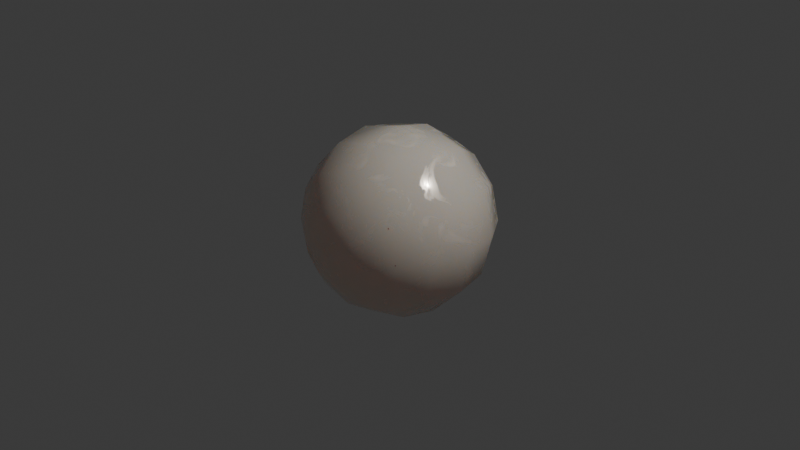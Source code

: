 # Source: eyeguy.blend  (saved by Blender 4.0.36; exported with 4.5.12 LTS)
import bpy
from mathutils import Matrix  # noqa: F401  (used for matrix-valued properties, if any)

bpy.ops.wm.read_factory_settings(use_empty=True)
scene = bpy.context.scene
scene.name = 'Scene'

# ---- collections
col_collection = bpy.data.collections.new('Collection'); scene.collection.children.link(col_collection)

# ---- images (referenced by path relative to the original .blend; pixels are not part of the script)
import os
ASSET_DIR = os.environ.get("B2B_ASSET_DIR", "")  # directory of the original .blend (textures are referenced by path, not embedded)
HERE = os.path.dirname(os.path.abspath(__file__))  # packed textures are extracted next to this script under _unpacked/

def load_image(name, relpath, width, height, colorspace="sRGB"):
    """Load a texture the original file referenced (path relative to the .blend, or extracted next to this script)."""
    p = next((c for c in (os.path.join(HERE, relpath), os.path.join(ASSET_DIR, relpath)) if relpath and os.path.exists(c)), "")
    if p:
        img = bpy.data.images.load(p, check_existing=True)
        img.name = name
    else:  # same state as the original file: an image datablock whose file is absent (Cycles renders it pink)
        img = bpy.data.images.new(name, width, height)
        img.source = "FILE"
        img.filepath = "//" + (relpath or name)
    img.colorspace_settings.name = colorspace
    return img
img_eyeball = load_image('eyeball', '_unpacked/eyeball.2ea4a6cf.png', 1024, 1024, 'sRGB')

# ---- materials (node trees are filled in below, after node groups)
mat_eyeballer = bpy.data.materials.new('eyeballer')
mat_eyeballer.use_transparent_shadow = False

# ---- material node trees
mat_eyeballer.use_nodes = True; mat_eyeballer.node_tree.nodes.clear()
_N = mat_eyeballer.node_tree.nodes; _L = mat_eyeballer.node_tree.links
n0 = _N.new('ShaderNodeOutputMaterial'); n0.name = 'Material Output'; n0.location = (282, 276)
n1 = _N.new('ShaderNodeRGB'); n1.name = 'RGB'; n1.location = (-249, -99)
n1.outputs[0].default_value = (1.0, 0.0, 0.02419, 1.0)
n2 = _N.new('ShaderNodeTexImage'); n2.name = 'Image Texture'; n2.location = (-373, 329)
n2.image = img_eyeball
n3 = _N.new('ShaderNodeTexNoise'); n3.name = 'Noise Texture'; n3.location = (-358, 70)
n3.normalize = False
n3.inputs[2].default_value = 6.7
n3.inputs[3].default_value = 1.7
n3.inputs[4].default_value = 0.6083
n3.inputs[5].default_value = 2.6
n3.inputs[8].default_value = -0.9
n4 = _N.new('ShaderNodeBsdfPrincipled'); n4.name = 'Principled BSDF'; n4.location = (-32, 289)
n4.inputs[1].default_value = 0.1773
n4.inputs[3].default_value = 1.55
n4.inputs[4].default_value = 0.7682
n4.inputs[8].default_value = 0.1955
n4.inputs[10].default_value = 4.95
n4.inputs[12].default_value = 0.9182
_L.new(n4.outputs[0], n0.inputs[0])
_L.new(n2.outputs[0], n4.inputs[0])
_L.new(n1.outputs[0], n4.inputs[9])
_L.new(n3.outputs[1], n4.inputs[2])
n0.is_active_output = True

# ---- world
world_world = bpy.data.worlds.new('World'); scene.world = world_world
world_world.use_nodes = True; world_world.node_tree.nodes.clear()
_N = world_world.node_tree.nodes; _L = world_world.node_tree.links
n0 = _N.new('ShaderNodeOutputWorld'); n0.name = 'World Output'; n0.location = (300, 300)
n1 = _N.new('ShaderNodeBackground'); n1.name = 'Background'; n1.location = (10, 300)
n1.inputs[0].default_value = (0.05088, 0.05088, 0.05088, 1.0)
_L.new(n1.outputs[0], n0.inputs[0])
n0.is_active_output = True
world_world.color = (0.05088, 0.05088, 0.05088)
world_world.use_sun_shadow = False
world_world.sun_shadow_jitter_overblur = 0.0

# ---- cameras
cam_camera = bpy.data.cameras.new('Camera')
cam_camera.clip_end = 100.0
cam_camera.ortho_scale = 7.314

# ---- lights
light_light = bpy.data.lights.new('Light', 'POINT')
light_light.transmission_factor = 0.0
light_light.use_soft_falloff = False
light_light.energy = 1000.0
light_light.shadow_soft_size = 0.1
light_light.shadow_maximum_resolution = 0.006
light_light.use_absolute_resolution = True

# ---- meshes
me_sphere = bpy.data.meshes.new('Sphere')
me_sphere.from_pydata([(0.0, 0.7071, 0.7071), (0.1913, 0.3314, 0.9239), (0.3536, 0.6124, 0.7071), (0.4619, 0.8001, 0.3827), (0.5, 0.866, 0.0), (0.4619, 0.8001, -0.3827), (0.3536, 0.6124, -0.7071), (0.1913, 0.3314, -0.9239), (0.3314, 0.1913, 0.9239), (0.6124, 0.3536, 0.7071), (0.8001, 0.4619, 0.3827), (0.866, 0.5, 0.0), (0.8001, 0.4619, -0.3827), (0.6124, 0.3536, -0.7071), (0.3314, 0.1913, -0.9239), (0.3827, -1.49e-08, 0.9239), (0.7071, -2.98e-08, 0.7071), (0.9239, -2.98e-08, 0.3827), (1.0, 0.0, 0.0), (0.9239, -2.98e-08, -0.3827), (0.7071, -2.98e-08, -0.7071), (0.3827, -1.49e-08, -0.9239), (0.3314, -0.1913, 0.9239), (0.6124, -0.3536, 0.7071), (0.8001, -0.4619, 0.3827), (0.866, -0.5, 0.0), (0.8001, -0.4619, -0.3827), (0.6124, -0.3536, -0.7071), (0.3314, -0.1913, -0.9239), (0.1913, -0.3314, 0.9239), (0.3536, -0.6124, 0.7071), (0.4619, -0.8001, 0.3827), (0.5, -0.866, 0.0), (0.4619, -0.8001, -0.3827), (0.3536, -0.6124, -0.7071), (0.1913, -0.3314, -0.9239), (0.0, -0.3827, 0.9239), (-5.96e-08, -0.7071, 0.7071), (0.0, -0.9239, 0.3827), (0.0, -1.0, 0.0), (0.0, -0.9239, -0.3827), (-5.96e-08, -0.7071, -0.7071), (0.0, -0.3827, -0.9239), (-0.1913, -0.3314, 0.9239), (-0.3536, -0.6124, 0.7071), (-0.4619, -0.8001, 0.3827), (-0.5, -0.866, 0.0), (-0.4619, -0.8001, -0.3827), (-0.3536, -0.6124, -0.7071), (-0.1913, -0.3314, -0.9239), (0.0, 0.0, 1.0), (-0.3314, -0.1913, 0.9239), (-0.6124, -0.3536, 0.7071), (-0.8001, -0.4619, 0.3827), (-0.866, -0.5, 0.0), (-0.8001, -0.4619, -0.3827), (-0.6124, -0.3536, -0.7071), (-0.3314, -0.1913, -0.9239), (-0.3827, -1.49e-08, 0.9239), (-0.7071, 1.192e-07, 0.7071), (-0.9239, -2.98e-08, 0.3827), (-1.0, 0.0, 0.0), (-0.9239, -2.98e-08, -0.3827), (-0.7071, 1.192e-07, -0.7071), (-0.3827, -1.49e-08, -0.9239), (-0.3314, 0.1913, 0.9239), (-0.6124, 0.3536, 0.7071), (-0.8001, 0.4619, 0.3827), (-0.866, 0.5, 0.0), (-0.8001, 0.4619, -0.3827), (-0.6124, 0.3536, -0.7071), (-0.3314, 0.1913, -0.9239), (-0.1913, 0.3314, 0.9239), (-0.3536, 0.6124, 0.7071), (-0.4619, 0.8001, 0.3827), (-0.5, 0.866, 0.0), (-0.4619, 0.8001, -0.3827), (-0.3536, 0.6124, -0.7071), (-0.1913, 0.3314, -0.9239), (-1.49e-08, 0.3827, 0.9239), (-2.98e-08, 0.9239, 0.3827), (0.0, 1.0, 0.0), (-2.98e-08, 0.9239, -0.3827), (1.192e-07, 0.7071, -0.7071), (-1.49e-08, 0.3827, -0.9239), (0.32, 0.5543, -0.7519), (0.5543, 0.32, -0.7519), (0.64, -2.672e-08, -0.7519), (0.5543, -0.32, -0.7519), (0.32, -0.5543, -0.7519), (-4.727e-08, -0.64, -0.7519), (-0.32, -0.5543, -0.7519), (-0.5543, -0.32, -0.7519), (-0.64, 9.147e-08, -0.7519), (-0.5543, 0.32, -0.7519), (-0.32, 0.5543, -0.7519), (9.147e-08, 0.64, -0.7519), (-0.1657, 0.09567, -0.9619), (0.0, -0.1913, -0.9619), (0.1913, -7.451e-09, -0.9619), (-7.451e-09, 0.1913, -0.9619), (-0.09567, 0.1657, -0.9619), (-0.09567, -0.1657, -0.9619), (-0.1657, -0.09567, -0.9619), (0.09567, 0.1657, -0.9619), (0.1657, -0.09567, -0.9619), (-0.1913, -7.451e-09, -0.9619), (0.09567, -0.1657, -0.9619), (0.1657, 0.09567, -0.9619)], [], [(82, 81, 4, 5), (80, 0, 2, 3), (79, 50, 1), (83, 82, 5, 6), (81, 80, 3, 4), (0, 79, 1, 2), (96, 83, 6, 85), (6, 5, 12, 13), (4, 3, 10, 11), (2, 1, 8, 9), (85, 6, 13, 86), (5, 4, 11, 12), (3, 2, 9, 10), (1, 50, 8), (9, 8, 15, 16), (86, 13, 20, 87), (12, 11, 18, 19), (10, 9, 16, 17), (8, 50, 15), (13, 12, 19, 20), (11, 10, 17, 18), (87, 20, 27, 88), (19, 18, 25, 26), (17, 16, 23, 24), (15, 50, 22), (20, 19, 26, 27), (18, 17, 24, 25), (16, 15, 22, 23), (22, 50, 29), (27, 26, 33, 34), (25, 24, 31, 32), (23, 22, 29, 30), (88, 27, 34, 89), (26, 25, 32, 33), (24, 23, 30, 31), (34, 33, 40, 41), (32, 31, 38, 39), (30, 29, 36, 37), (89, 34, 41, 90), (33, 32, 39, 40), (31, 30, 37, 38), (29, 50, 36), (90, 41, 48, 91), (40, 39, 46, 47), (38, 37, 44, 45), (36, 50, 43), (41, 40, 47, 48), (39, 38, 45, 46), (37, 36, 43, 44), (47, 46, 54, 55), (45, 44, 52, 53), (43, 50, 51), (48, 47, 55, 56), (46, 45, 53, 54), (44, 43, 51, 52), (91, 48, 56, 92), (56, 55, 62, 63), (54, 53, 60, 61), (52, 51, 58, 59), (92, 56, 63, 93), (55, 54, 61, 62), (53, 52, 59, 60), (51, 50, 58), (61, 60, 67, 68), (59, 58, 65, 66), (93, 63, 70, 94), (62, 61, 68, 69), (60, 59, 66, 67), (58, 50, 65), (63, 62, 69, 70), (94, 70, 77, 95), (69, 68, 75, 76), (67, 66, 73, 74), (65, 50, 72), (70, 69, 76, 77), (68, 67, 74, 75), (66, 65, 72, 73), (74, 73, 0, 80), (72, 50, 79), (77, 76, 82, 83), (75, 74, 80, 81), (73, 72, 79, 0), (95, 77, 83, 96), (76, 75, 81, 82), (78, 95, 96, 84), (71, 94, 95, 78), (64, 93, 94, 71), (57, 92, 93, 64), (49, 91, 92, 57), (42, 90, 91, 49), (35, 89, 90, 42), (28, 88, 89, 35), (21, 87, 88, 28), (14, 86, 87, 21), (7, 85, 86, 14), (84, 96, 85, 7), (102, 98, 42, 49), (99, 108, 14, 21), (106, 103, 57, 64), (107, 105, 28, 35), (97, 106, 64, 71), (108, 104, 7, 14), (101, 97, 71, 78), (100, 101, 78, 84), (103, 102, 49, 57), (105, 99, 21, 28), (98, 107, 35, 42), (104, 100, 84, 7), (102, 103, 106, 97, 101, 100, 104, 108, 99, 105, 107, 98)])
me_sphere.polygons.foreach_set('use_smooth', [True] * 109)
_uv = me_sphere.uv_layers.new(name='UVMap')
_uv.uv.foreach_set('vector', [0.8884, 0.2446, 0.8931, 0.1517, 1.0, 0.164, 0.9872, 0.256, 0.8884, 0.0658, 0.8751, 3.158e-08, 0.9506, 0.008727, 0.9872, 0.0772, 0.5881, 0.5146, 0.5, 0.5356, 0.5645, 0.4741, 0.8751, 0.3304, 0.8884, 0.2446, 0.9872, 0.256, 0.9506, 0.3391, 0.8931, 0.1517, 0.8884, 0.0658, 0.9872, 0.0772, 1.0, 0.164, 0.6628, 0.5016, 0.5881, 0.5146, 0.5645, 0.4741, 0.6192, 0.4267, 0.3526, 0.1873, 0.3372, 0.1811, 0.3808, 0.107, 0.3921, 0.1202, 0.3808, 0.107, 0.3443, 0.05587, 0.443, 5.095e-08, 0.4564, 0.06427, 0.6628, 0.5141, 0.6757, 0.4222, 0.7744, 0.4336, 0.7697, 0.5265, 0.6192, 0.4267, 0.5645, 0.4741, 0.5236, 0.4507, 0.5436, 0.3835, 0.3921, 0.1202, 0.3808, 0.107, 0.4564, 0.06427, 0.4605, 0.08154, 0.6757, 0.601, 0.6628, 0.5141, 0.7697, 0.5265, 0.7744, 0.6124, 0.6757, 0.4222, 0.7122, 0.3391, 0.7878, 0.3478, 0.7744, 0.4336, 0.5645, 0.4741, 0.5, 0.5356, 0.5236, 0.4507, 0.5436, 0.3835, 0.5236, 0.4507, 0.4764, 0.4507, 0.4564, 0.3835, 0.4605, 0.08154, 0.4564, 0.06427, 0.5436, 0.06427, 0.5395, 0.08154, 0.7744, 0.6124, 0.7697, 0.5265, 0.8931, 0.5265, 0.8884, 0.6124, 0.7744, 0.4336, 0.7878, 0.3478, 0.8751, 0.3478, 0.8884, 0.4336, 0.5236, 0.4507, 0.5, 0.5356, 0.4764, 0.4507, 0.7878, 0.6782, 0.7744, 0.6124, 0.8884, 0.6124, 0.8751, 0.6782, 0.7697, 0.5265, 0.7744, 0.4336, 0.8884, 0.4336, 0.8931, 0.5265, 0.5395, 0.08154, 0.5436, 0.06427, 0.6192, 0.107, 0.6079, 0.1202, 0.8884, 0.6124, 0.8931, 0.5265, 1.0, 0.5141, 0.9872, 0.601, 0.8884, 0.4336, 0.8751, 0.3478, 0.9506, 0.3391, 0.9872, 0.4222, 0.4764, 0.4507, 0.5, 0.5356, 0.4355, 0.4741, 0.5436, 0.06427, 0.557, 2.435e-08, 0.6557, 0.05587, 0.6192, 0.107, 0.8931, 0.5265, 0.8884, 0.4336, 0.9872, 0.4222, 1.0, 0.5141, 0.4564, 0.3835, 0.4764, 0.4507, 0.4355, 0.4741, 0.3808, 0.4267, 0.4355, 0.4741, 0.5, 0.5356, 0.4119, 0.5146, 0.04938, 0.735, 0.01283, 0.6519, 0.1116, 0.6405, 0.1249, 0.7263, 3.869e-08, 0.56, 0.01283, 0.4731, 0.1116, 0.4617, 0.1069, 0.5476, 0.3808, 0.4267, 0.4355, 0.4741, 0.4119, 0.5146, 0.3372, 0.5016, 0.6079, 0.1202, 0.6192, 0.107, 0.6628, 0.1811, 0.6474, 0.1873, 0.01283, 0.6519, 3.869e-08, 0.56, 0.1069, 0.5476, 0.1116, 0.6405, 0.01283, 0.4731, 0.04938, 0.4047, 0.1249, 0.3959, 0.1116, 0.4617, 0.1249, 0.7263, 0.1116, 0.6405, 0.2256, 0.6405, 0.2122, 0.7263, 0.1069, 0.5476, 0.1116, 0.4617, 0.2256, 0.4617, 0.2303, 0.5476, 0.3372, 0.5016, 0.4119, 0.5146, 0.4119, 0.5614, 0.3372, 0.5881, 0.6474, 0.1873, 0.6628, 0.1811, 0.6628, 0.2666, 0.6474, 0.2647, 0.1116, 0.6405, 0.1069, 0.5476, 0.2303, 0.5476, 0.2256, 0.6405, 0.1116, 0.4617, 0.1249, 0.3959, 0.2122, 0.3959, 0.2256, 0.4617, 0.4119, 0.5146, 0.5, 0.5356, 0.4119, 0.5614, 0.6474, 0.2647, 0.6628, 0.2666, 0.6192, 0.3407, 0.6079, 0.3317, 0.2256, 0.6405, 0.2303, 0.5476, 0.3372, 0.56, 0.3243, 0.6519, 0.2256, 0.4617, 0.2122, 0.3959, 0.2878, 0.4047, 0.3243, 0.4731, 0.4119, 0.5614, 0.5, 0.5356, 0.4355, 0.602, 0.2122, 0.7263, 0.2256, 0.6405, 0.3243, 0.6519, 0.2878, 0.735, 0.2303, 0.5476, 0.2256, 0.4617, 0.3243, 0.4731, 0.3372, 0.56, 0.3372, 0.5881, 0.4119, 0.5614, 0.4355, 0.602, 0.3808, 0.663, 0.01283, 0.256, 0.0, 0.164, 0.1069, 0.1517, 0.1116, 0.2446, 0.3443, 0.7095, 0.3808, 0.663, 0.4564, 0.7063, 0.443, 0.766, 0.4355, 0.602, 0.5, 0.5356, 0.4764, 0.6254, 0.04938, 0.3391, 0.01283, 0.256, 0.1116, 0.2446, 0.1249, 0.3304, 0.0, 0.164, 0.01283, 0.0772, 0.1116, 0.0658, 0.1069, 0.1517, 0.3808, 0.663, 0.4355, 0.602, 0.4764, 0.6254, 0.4564, 0.7063, 0.6079, 0.3317, 0.6192, 0.3407, 0.5436, 0.3835, 0.5395, 0.3704, 0.1249, 0.3304, 0.1116, 0.2446, 0.2256, 0.2446, 0.2122, 0.3304, 0.1069, 0.1517, 0.1116, 0.0658, 0.2256, 0.0658, 0.2303, 0.1517, 0.4564, 0.7063, 0.4764, 0.6254, 0.5236, 0.6254, 0.5436, 0.7063, 0.1291, 0.3439, 0.1249, 0.3304, 0.2122, 0.3304, 0.2081, 0.3439, 0.1116, 0.2446, 0.1069, 0.1517, 0.2303, 0.1517, 0.2256, 0.2446, 0.1116, 0.0658, 0.1249, 0.0, 0.2122, 0.0, 0.2256, 0.0658, 0.4764, 0.6254, 0.5, 0.5356, 0.5236, 0.6254, 0.2303, 0.1517, 0.2256, 0.0658, 0.3243, 0.0772, 0.3372, 0.164, 0.5436, 0.7063, 0.5236, 0.6254, 0.5645, 0.602, 0.6192, 0.663, 0.4605, 0.3704, 0.4564, 0.3835, 0.3808, 0.3407, 0.3921, 0.3317, 0.2256, 0.2446, 0.2303, 0.1517, 0.3372, 0.164, 0.3243, 0.256, 0.557, 0.766, 0.5436, 0.7063, 0.6192, 0.663, 0.6557, 0.7095, 0.5236, 0.6254, 0.5, 0.5356, 0.5645, 0.602, 0.2122, 0.3304, 0.2256, 0.2446, 0.3243, 0.256, 0.2878, 0.3391, 0.3921, 0.3317, 0.3808, 0.3407, 0.3372, 0.2666, 0.3526, 0.2647, 0.6757, 0.256, 0.6628, 0.164, 0.7697, 0.1517, 0.7744, 0.2446, 0.6757, 0.0772, 0.7122, 0.008727, 0.7878, 3.158e-08, 0.7744, 0.0658, 0.5645, 0.602, 0.5, 0.5356, 0.5881, 0.5614, 0.7122, 0.3391, 0.6757, 0.256, 0.7744, 0.2446, 0.7878, 0.3304, 0.6628, 0.164, 0.6757, 0.0772, 0.7744, 0.0658, 0.7697, 0.1517, 0.6192, 0.663, 0.5645, 0.602, 0.5881, 0.5614, 0.6628, 0.5881, 0.7744, 0.0658, 0.7878, 3.158e-08, 0.8751, 3.158e-08, 0.8884, 0.0658, 0.5881, 0.5614, 0.5, 0.5356, 0.5881, 0.5146, 0.7878, 0.3304, 0.7744, 0.2446, 0.8884, 0.2446, 0.8751, 0.3304, 0.7697, 0.1517, 0.7744, 0.0658, 0.8884, 0.0658, 0.8931, 0.1517, 0.6628, 0.5881, 0.5881, 0.5614, 0.5881, 0.5146, 0.6628, 0.5016, 0.3526, 0.2647, 0.3372, 0.2666, 0.3372, 0.1811, 0.3526, 0.1873, 0.7744, 0.2446, 0.7697, 0.1517, 0.8931, 0.1517, 0.8884, 0.2446, 0.4119, 0.2573, 0.3526, 0.2647, 0.3526, 0.1873, 0.4119, 0.211, 0.4355, 0.2974, 0.3921, 0.3317, 0.3526, 0.2647, 0.4119, 0.2573, 0.4764, 0.3205, 0.4605, 0.3704, 0.3921, 0.3317, 0.4355, 0.2974, 0.145, 0.3959, 0.1291, 0.3439, 0.2081, 0.3439, 0.1922, 0.3959, 0.5645, 0.2974, 0.6079, 0.3317, 0.5395, 0.3704, 0.5236, 0.3205, 0.5881, 0.2573, 0.6474, 0.2647, 0.6079, 0.3317, 0.5645, 0.2974, 0.5881, 0.211, 0.6474, 0.1873, 0.6474, 0.2647, 0.5881, 0.2573, 0.5645, 0.1709, 0.6079, 0.1202, 0.6474, 0.1873, 0.5881, 0.211, 0.5236, 0.1478, 0.5395, 0.08154, 0.6079, 0.1202, 0.5645, 0.1709, 0.4764, 0.1478, 0.4605, 0.08154, 0.5395, 0.08154, 0.5236, 0.1478, 0.4355, 0.1709, 0.3921, 0.1202, 0.4605, 0.08154, 0.4764, 0.1478, 0.4119, 0.211, 0.3526, 0.1873, 0.3921, 0.1202, 0.4355, 0.1709, 0.5323, 0.2675, 0.5441, 0.2475, 0.5881, 0.2573, 0.5645, 0.2974, 0.5118, 0.1927, 0.4882, 0.1927, 0.4764, 0.1478, 0.5236, 0.1478, 0.4882, 0.2791, 0.5118, 0.2791, 0.5236, 0.3205, 0.4764, 0.3205, 0.5441, 0.2244, 0.5323, 0.2043, 0.5645, 0.1709, 0.5881, 0.211, 0.4677, 0.2675, 0.4882, 0.2791, 0.4764, 0.3205, 0.4355, 0.2974, 0.4882, 0.1927, 0.4677, 0.2043, 0.4355, 0.1709, 0.4764, 0.1478, 0.4559, 0.2475, 0.4677, 0.2675, 0.4355, 0.2974, 0.4119, 0.2573, 0.4559, 0.2244, 0.4559, 0.2475, 0.4119, 0.2573, 0.4119, 0.211, 0.5118, 0.2791, 0.5323, 0.2675, 0.5645, 0.2974, 0.5236, 0.3205, 0.5323, 0.2043, 0.5118, 0.1927, 0.5236, 0.1478, 0.5645, 0.1709, 0.5441, 0.2475, 0.5441, 0.2244, 0.5881, 0.211, 0.5881, 0.2573, 0.4677, 0.2043, 0.4559, 0.2244, 0.4119, 0.211, 0.4355, 0.1709, 0.5323, 0.2675, 0.5118, 0.2791, 0.4882, 0.2791, 0.4677, 0.2675, 0.4559, 0.2475, 0.4559, 0.2244, 0.4677, 0.2043, 0.4882, 0.1927, 0.5118, 0.1927, 0.5323, 0.2043, 0.5441, 0.2244, 0.5441, 0.2475])
me_sphere.materials.append(mat_eyeballer)
me_sphere.use_paint_bone_selection = False
me_sphere.use_paint_mask = True
me_sphere.update()

# ---- objects
ob_light = bpy.data.objects.new('Light', light_light)
ob_camera = bpy.data.objects.new('Camera', cam_camera)
ob_sphere = bpy.data.objects.new('Sphere', me_sphere)

# ---- transforms, parenting, visibility, modifiers, constraints
ob_light.location = (4.076, 1.005, 5.904)
ob_light.rotation_euler = (0.6503, 0.05522, 1.866)
ob_light.lock_rotations_4d = False
ob_light.empty_display_type = 'ARROWS'
ob_light.color = (0.0, 0.0, 0.0, 0.0)
ob_light.lineart.crease_threshold = 0.0
ob_camera.location = (7.359, -6.926, 4.958)
ob_camera.rotation_euler = (1.109, 0.0, 0.8149)
ob_camera.lock_rotations_4d = False
ob_camera.empty_display_type = 'ARROWS'
ob_camera.color = (0.0, 0.0, 0.0, 0.0)
ob_camera.display_type = 'WIRE'
ob_camera.lineart.crease_threshold = 0.0
ob_sphere.location = (0.0, 0.0, 0.0)
ob_sphere.rotation_euler = (1.571, -0.0, 0.0)

# ---- collection membership
col_collection.objects.link(ob_light)
col_collection.objects.link(ob_camera)
col_collection.objects.link(ob_sphere)

# ---- scene / render settings (as saved in the file)
scene.camera = ob_camera
scene.frame_start = 1; scene.frame_end = 250; scene.frame_set(1)
scene.render.engine = 'BLENDER_EEVEE_NEXT'
scene.cycles.sampling_pattern = 'TABULATED_SOBOL'
bpy.context.view_layer.update()
